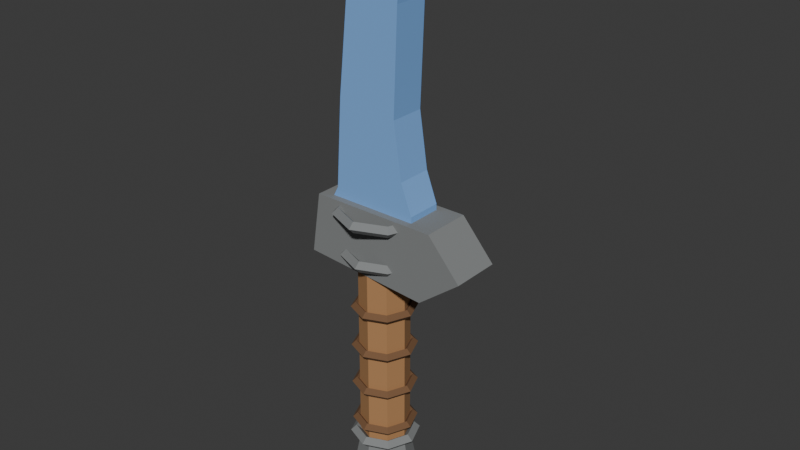 # Source: t4_skinning_knife.blend  (saved by Blender 5.1.30; exported with 4.5.12 LTS)
import bpy
from mathutils import Matrix  # noqa: F401  (used for matrix-valued properties, if any)

bpy.ops.wm.read_factory_settings(use_empty=True)
scene = bpy.context.scene
scene.name = 'Scene'

# ---- materials (node trees are filled in below, after node groups)
mat_t4_skinningknife_wood = bpy.data.materials.new('T4_SkinningKnife_Wood')
mat_t4_skinningknife_wood.diffuse_color = (0.43, 0.22, 0.09, 1.0)
mat_t4_skinningknife_darkmetal = bpy.data.materials.new('T4_SkinningKnife_DarkMetal')
mat_t4_skinningknife_darkmetal.diffuse_color = (0.22, 0.23, 0.23, 1.0)
mat_t4_skinningknife_leatherwrap = bpy.data.materials.new('T4_SkinningKnife_LeatherWrap')
mat_t4_skinningknife_leatherwrap.diffuse_color = (0.18, 0.09, 0.04, 1.0)
mat_t4_skinningknife_forged_blade = bpy.data.materials.new('T4_SkinningKnife_Forged_Blade')
mat_t4_skinningknife_forged_blade.diffuse_color = (0.2, 0.42, 0.82, 1.0)

# ---- material node trees
mat_t4_skinningknife_wood.use_nodes = True; mat_t4_skinningknife_wood.node_tree.nodes.clear()
_N = mat_t4_skinningknife_wood.node_tree.nodes; _L = mat_t4_skinningknife_wood.node_tree.links
n0 = _N.new('ShaderNodeBsdfPrincipled'); n0.name = 'Principled BSDF'; n0.location = (-200, 100)
n0.inputs[0].default_value = (0.43, 0.22, 0.09, 1.0)
n0.inputs[2].default_value = 0.88
n1 = _N.new('ShaderNodeOutputMaterial'); n1.name = 'Material Output'; n1.location = (200, 100)
_L.new(n0.outputs[0], n1.inputs[0])
n1.is_active_output = True
mat_t4_skinningknife_darkmetal.use_nodes = True; mat_t4_skinningknife_darkmetal.node_tree.nodes.clear()
_N = mat_t4_skinningknife_darkmetal.node_tree.nodes; _L = mat_t4_skinningknife_darkmetal.node_tree.links
n0 = _N.new('ShaderNodeBsdfPrincipled'); n0.name = 'Principled BSDF'; n0.location = (-200, 100)
n0.inputs[0].default_value = (0.22, 0.23, 0.23, 1.0)
n0.inputs[2].default_value = 0.88
n1 = _N.new('ShaderNodeOutputMaterial'); n1.name = 'Material Output'; n1.location = (200, 100)
_L.new(n0.outputs[0], n1.inputs[0])
n1.is_active_output = True
mat_t4_skinningknife_leatherwrap.use_nodes = True; mat_t4_skinningknife_leatherwrap.node_tree.nodes.clear()
_N = mat_t4_skinningknife_leatherwrap.node_tree.nodes; _L = mat_t4_skinningknife_leatherwrap.node_tree.links
n0 = _N.new('ShaderNodeBsdfPrincipled'); n0.name = 'Principled BSDF'; n0.location = (-200, 100)
n0.inputs[0].default_value = (0.18, 0.09, 0.04, 1.0)
n0.inputs[2].default_value = 0.88
n1 = _N.new('ShaderNodeOutputMaterial'); n1.name = 'Material Output'; n1.location = (200, 100)
_L.new(n0.outputs[0], n1.inputs[0])
n1.is_active_output = True
mat_t4_skinningknife_forged_blade.use_nodes = True; mat_t4_skinningknife_forged_blade.node_tree.nodes.clear()
_N = mat_t4_skinningknife_forged_blade.node_tree.nodes; _L = mat_t4_skinningknife_forged_blade.node_tree.links
n0 = _N.new('ShaderNodeBsdfPrincipled'); n0.name = 'Principled BSDF'; n0.location = (-200, 100)
n0.inputs[0].default_value = (0.2, 0.42, 0.82, 1.0)
n0.inputs[2].default_value = 0.88
n1 = _N.new('ShaderNodeOutputMaterial'); n1.name = 'Material Output'; n1.location = (200, 100)
_L.new(n0.outputs[0], n1.inputs[0])
n1.is_active_output = True

# ---- world
world_world = bpy.data.worlds.new('World'); scene.world = world_world
world_world.use_nodes = True; world_world.node_tree.nodes.clear()
_N = world_world.node_tree.nodes; _L = world_world.node_tree.links
n0 = _N.new('ShaderNodeOutputWorld'); n0.name = 'World Output'; n0.location = (200, 100)
n1 = _N.new('ShaderNodeBackground'); n1.name = 'Background'; n1.location = (-200, 100)
n1.inputs[0].default_value = (0.05088, 0.05088, 0.05088, 1.0)
_L.new(n1.outputs[0], n0.inputs[0])
n0.is_active_output = True
world_world.color = (0.05088, 0.05088, 0.05088)
world_world.sun_shadow_jitter_overblur = 0.0

# ---- meshes
me_woodhandle_mesh = bpy.data.meshes.new('WoodHandle_Mesh')
me_woodhandle_mesh.from_pydata([(0.0, 0.052, 0.02287), (0.0, 0.052, 0.42), (0.03677, 0.03677, 0.02287), (0.03677, 0.03677, 0.42), (0.052, 0.0, 0.02287), (0.052, 0.0, 0.42), (0.03677, -0.03677, 0.02287), (0.03677, -0.03677, 0.42), (0.0, -0.052, 0.02287), (0.0, -0.052, 0.42), (-0.03677, -0.03677, 0.02287), (-0.03677, -0.03677, 0.42), (-0.052, 0.0, 0.02287), (-0.052, 0.0, 0.42), (-0.03677, 0.03677, 0.02287), (-0.03677, 0.03677, 0.42)], [], [(0, 1, 3, 2), (2, 3, 5, 4), (4, 5, 7, 6), (6, 7, 9, 8), (8, 9, 11, 10), (10, 11, 13, 12), (3, 1, 15, 13, 11, 9, 7, 5), (12, 13, 15, 14), (14, 15, 1, 0), (0, 2, 4, 6, 8, 10, 12, 14)])
_uv = me_woodhandle_mesh.uv_layers.new(name='UVMap')
_uv.uv.foreach_set('vector', [1.0, 0.5, 1.0, 1.0, 0.875, 1.0, 0.875, 0.5, 0.875, 0.5, 0.875, 1.0, 0.75, 1.0, 0.75, 0.5, 0.75, 0.5, 0.75, 1.0, 0.625, 1.0, 0.625, 0.5, 0.625, 0.5, 0.625, 1.0, 0.5, 1.0, 0.5, 0.5, 0.5, 0.5, 0.5, 1.0, 0.375, 1.0, 0.375, 0.5, 0.375, 0.5, 0.375, 1.0, 0.25, 1.0, 0.25, 0.5, 0.4197, 0.4197, 0.25, 0.49, 0.08029, 0.4197, 0.01, 0.25, 0.08029, 0.08029, 0.25, 0.01, 0.4197, 0.08029, 0.49, 0.25, 0.25, 0.5, 0.25, 1.0, 0.125, 1.0, 0.125, 0.5, 0.125, 0.5, 0.125, 1.0, 0.0, 1.0, 0.0, 0.5, 0.75, 0.49, 0.9197, 0.4197, 0.99, 0.25, 0.9197, 0.08029, 0.75, 0.01, 0.5803, 0.08029, 0.51, 0.25, 0.5803, 0.4197])
me_woodhandle_mesh.materials.append(mat_t4_skinningknife_wood)
me_woodhandle_mesh.update()
me_bottompommel_mesh = bpy.data.meshes.new('BottomPommel_Mesh')
me_bottompommel_mesh.from_pydata([(0.0, 0.073, 0.3525), (0.0, 0.052, 0.4625), (0.05162, 0.05162, 0.3525), (0.03677, 0.03677, 0.4625), (0.073, 0.0, 0.3525), (0.052, 0.0, 0.4625), (0.05162, -0.05162, 0.3525), (0.03677, -0.03677, 0.4625), (0.0, -0.073, 0.3525), (0.0, -0.052, 0.4625), (-0.05162, -0.05162, 0.3525), (-0.03677, -0.03677, 0.4625), (-0.073, 0.0, 0.3525), (-0.052, 0.0, 0.4625), (-0.05162, 0.05162, 0.3525), (-0.03677, 0.03677, 0.4625)], [], [(0, 1, 3, 2), (2, 3, 5, 4), (4, 5, 7, 6), (6, 7, 9, 8), (8, 9, 11, 10), (10, 11, 13, 12), (3, 1, 15, 13, 11, 9, 7, 5), (12, 13, 15, 14), (14, 15, 1, 0), (0, 2, 4, 6, 8, 10, 12, 14)])
_uv = me_bottompommel_mesh.uv_layers.new(name='UVMap')
_uv.uv.foreach_set('vector', [1.0, 0.5, 1.0, 1.0, 0.875, 1.0, 0.875, 0.5, 0.875, 0.5, 0.875, 1.0, 0.75, 1.0, 0.75, 0.5, 0.75, 0.5, 0.75, 1.0, 0.625, 1.0, 0.625, 0.5, 0.625, 0.5, 0.625, 1.0, 0.5, 1.0, 0.5, 0.5, 0.5, 0.5, 0.5, 1.0, 0.375, 1.0, 0.375, 0.5, 0.375, 0.5, 0.375, 1.0, 0.25, 1.0, 0.25, 0.5, 0.4197, 0.4197, 0.25, 0.49, 0.08029, 0.4197, 0.01, 0.25, 0.08029, 0.08029, 0.25, 0.01, 0.4197, 0.08029, 0.49, 0.25, 0.25, 0.5, 0.25, 1.0, 0.125, 1.0, 0.125, 0.5, 0.125, 0.5, 0.125, 1.0, 0.0, 1.0, 0.0, 0.5, 0.75, 0.49, 0.9197, 0.4197, 0.99, 0.25, 0.9197, 0.08029, 0.75, 0.01, 0.5803, 0.08029, 0.51, 0.25, 0.5803, 0.4197])
me_bottompommel_mesh.materials.append(mat_t4_skinningknife_darkmetal)
me_bottompommel_mesh.update()
me_pommelband_mesh = bpy.data.meshes.new('PommelBand_Mesh')
me_pommelband_mesh.from_pydata([(0.073, 0.0, 0.4075), (0.061, 0.0, 0.4195), (0.049, 0.0, 0.4075), (0.061, 0.0, 0.3955), (0.05162, 0.05162, 0.4075), (0.04313, 0.04313, 0.4195), (0.03465, 0.03465, 0.4075), (0.04313, 0.04313, 0.3955), (5.511e-09, 0.073, 0.4075), (4.605e-09, 0.061, 0.4195), (3.699e-09, 0.049, 0.4075), (4.605e-09, 0.061, 0.3955), (-0.05162, 0.05162, 0.4075), (-0.04313, 0.04313, 0.4195), (-0.03465, 0.03465, 0.4075), (-0.04313, 0.04313, 0.3955), (-0.073, 6.382e-09, 0.4075), (-0.061, 5.333e-09, 0.4195), (-0.049, 4.284e-09, 0.4075), (-0.061, 5.333e-09, 0.3955), (-0.05162, -0.05162, 0.4075), (-0.04313, -0.04313, 0.4195), (-0.03465, -0.03465, 0.4075), (-0.04313, -0.04313, 0.3955), (5.511e-09, -0.073, 0.4075), (4.605e-09, -0.061, 0.4195), (3.699e-09, -0.049, 0.4075), (4.605e-09, -0.061, 0.3955), (0.05162, -0.05162, 0.4075), (0.04313, -0.04313, 0.4195), (0.03465, -0.03465, 0.4075), (0.04313, -0.04313, 0.3955)], [], [(0, 4, 5, 1), (1, 5, 6, 2), (2, 6, 7, 3), (3, 7, 4, 0), (4, 8, 9, 5), (5, 9, 10, 6), (6, 10, 11, 7), (7, 11, 8, 4), (8, 12, 13, 9), (9, 13, 14, 10), (10, 14, 15, 11), (11, 15, 12, 8), (12, 16, 17, 13), (13, 17, 18, 14), (14, 18, 19, 15), (15, 19, 16, 12), (16, 20, 21, 17), (17, 21, 22, 18), (18, 22, 23, 19), (19, 23, 20, 16), (20, 24, 25, 21), (21, 25, 26, 22), (22, 26, 27, 23), (23, 27, 24, 20), (24, 28, 29, 25), (25, 29, 30, 26), (26, 30, 31, 27), (27, 31, 28, 24), (28, 0, 1, 29), (29, 1, 2, 30), (30, 2, 3, 31), (31, 3, 0, 28)])
_uv = me_pommelband_mesh.uv_layers.new(name='UVMap')
_uv.uv.foreach_set('vector', [0.5, 0.5, 0.625, 0.5, 0.625, 0.75, 0.5, 0.75, 0.5, 0.75, 0.625, 0.75, 0.625, 1.0, 0.5, 1.0, 0.5, 0.0, 0.625, 0.0, 0.625, 0.25, 0.5, 0.25, 0.5, 0.25, 0.625, 0.25, 0.625, 0.5, 0.5, 0.5, 0.625, 0.5, 0.75, 0.5, 0.75, 0.75, 0.625, 0.75, 0.625, 0.75, 0.75, 0.75, 0.75, 1.0, 0.625, 1.0, 0.625, 0.0, 0.75, 0.0, 0.75, 0.25, 0.625, 0.25, 0.625, 0.25, 0.75, 0.25, 0.75, 0.5, 0.625, 0.5, 0.75, 0.5, 0.875, 0.5, 0.875, 0.75, 0.75, 0.75, 0.75, 0.75, 0.875, 0.75, 0.875, 1.0, 0.75, 1.0, 0.75, 0.0, 0.875, 0.0, 0.875, 0.25, 0.75, 0.25, 0.75, 0.25, 0.875, 0.25, 0.875, 0.5, 0.75, 0.5, 0.875, 0.5, 1.0, 0.5, 1.0, 0.75, 0.875, 0.75, 0.875, 0.75, 1.0, 0.75, 1.0, 1.0, 0.875, 1.0, 0.875, 0.0, 1.0, 0.0, 1.0, 0.25, 0.875, 0.25, 0.875, 0.25, 1.0, 0.25, 1.0, 0.5, 0.875, 0.5, 0.0, 0.5, 0.125, 0.5, 0.125, 0.75, 0.0, 0.75, 0.0, 0.75, 0.125, 0.75, 0.125, 1.0, 0.0, 1.0, 0.0, 0.0, 0.125, 0.0, 0.125, 0.25, 0.0, 0.25, 0.0, 0.25, 0.125, 0.25, 0.125, 0.5, 0.0, 0.5, 0.125, 0.5, 0.25, 0.5, 0.25, 0.75, 0.125, 0.75, 0.125, 0.75, 0.25, 0.75, 0.25, 1.0, 0.125, 1.0, 0.125, 0.0, 0.25, 0.0, 0.25, 0.25, 0.125, 0.25, 0.125, 0.25, 0.25, 0.25, 0.25, 0.5, 0.125, 0.5, 0.25, 0.5, 0.375, 0.5, 0.375, 0.75, 0.25, 0.75, 0.25, 0.75, 0.375, 0.75, 0.375, 1.0, 0.25, 1.0, 0.25, 0.0, 0.375, 0.0, 0.375, 0.25, 0.25, 0.25, 0.25, 0.25, 0.375, 0.25, 0.375, 0.5, 0.25, 0.5, 0.375, 0.5, 0.5, 0.5, 0.5, 0.75, 0.375, 0.75, 0.375, 0.75, 0.5, 0.75, 0.5, 1.0, 0.375, 1.0, 0.375, 0.0, 0.5, 0.0, 0.5, 0.25, 0.375, 0.25, 0.375, 0.25, 0.5, 0.25, 0.5, 0.5, 0.375, 0.5])
me_pommelband_mesh.materials.append(mat_t4_skinningknife_darkmetal)
me_pommelband_mesh.update()
me_leatherwrap1_mesh = bpy.data.meshes.new('LeatherWrap1_Mesh')
me_leatherwrap1_mesh.from_pydata([(0.068, 0.0, 0.3118), (0.058, 0.0, 0.3218), (0.048, 0.0, 0.3118), (0.058, 0.0, 0.3018), (0.04808, 0.04808, 0.3118), (0.04101, 0.04101, 0.3218), (0.03394, 0.03394, 0.3118), (0.04101, 0.04101, 0.3018), (5.134e-09, 0.068, 0.3118), (4.379e-09, 0.058, 0.3218), (3.624e-09, 0.048, 0.3118), (4.379e-09, 0.058, 0.3018), (-0.04808, 0.04808, 0.3118), (-0.04101, 0.04101, 0.3218), (-0.03394, 0.03394, 0.3118), (-0.04101, 0.04101, 0.3018), (-0.068, 5.945e-09, 0.3118), (-0.058, 5.071e-09, 0.3218), (-0.048, 4.196e-09, 0.3118), (-0.058, 5.071e-09, 0.3018), (-0.04808, -0.04808, 0.3118), (-0.04101, -0.04101, 0.3218), (-0.03394, -0.03394, 0.3118), (-0.04101, -0.04101, 0.3018), (5.134e-09, -0.068, 0.3118), (4.379e-09, -0.058, 0.3218), (3.624e-09, -0.048, 0.3118), (4.379e-09, -0.058, 0.3018), (0.04808, -0.04808, 0.3118), (0.04101, -0.04101, 0.3218), (0.03394, -0.03394, 0.3118), (0.04101, -0.04101, 0.3018)], [], [(0, 4, 5, 1), (1, 5, 6, 2), (2, 6, 7, 3), (3, 7, 4, 0), (4, 8, 9, 5), (5, 9, 10, 6), (6, 10, 11, 7), (7, 11, 8, 4), (8, 12, 13, 9), (9, 13, 14, 10), (10, 14, 15, 11), (11, 15, 12, 8), (12, 16, 17, 13), (13, 17, 18, 14), (14, 18, 19, 15), (15, 19, 16, 12), (16, 20, 21, 17), (17, 21, 22, 18), (18, 22, 23, 19), (19, 23, 20, 16), (20, 24, 25, 21), (21, 25, 26, 22), (22, 26, 27, 23), (23, 27, 24, 20), (24, 28, 29, 25), (25, 29, 30, 26), (26, 30, 31, 27), (27, 31, 28, 24), (28, 0, 1, 29), (29, 1, 2, 30), (30, 2, 3, 31), (31, 3, 0, 28)])
_uv = me_leatherwrap1_mesh.uv_layers.new(name='UVMap')
_uv.uv.foreach_set('vector', [0.5, 0.5, 0.625, 0.5, 0.625, 0.75, 0.5, 0.75, 0.5, 0.75, 0.625, 0.75, 0.625, 1.0, 0.5, 1.0, 0.5, 0.0, 0.625, 0.0, 0.625, 0.25, 0.5, 0.25, 0.5, 0.25, 0.625, 0.25, 0.625, 0.5, 0.5, 0.5, 0.625, 0.5, 0.75, 0.5, 0.75, 0.75, 0.625, 0.75, 0.625, 0.75, 0.75, 0.75, 0.75, 1.0, 0.625, 1.0, 0.625, 0.0, 0.75, 0.0, 0.75, 0.25, 0.625, 0.25, 0.625, 0.25, 0.75, 0.25, 0.75, 0.5, 0.625, 0.5, 0.75, 0.5, 0.875, 0.5, 0.875, 0.75, 0.75, 0.75, 0.75, 0.75, 0.875, 0.75, 0.875, 1.0, 0.75, 1.0, 0.75, 0.0, 0.875, 0.0, 0.875, 0.25, 0.75, 0.25, 0.75, 0.25, 0.875, 0.25, 0.875, 0.5, 0.75, 0.5, 0.875, 0.5, 1.0, 0.5, 1.0, 0.75, 0.875, 0.75, 0.875, 0.75, 1.0, 0.75, 1.0, 1.0, 0.875, 1.0, 0.875, 0.0, 1.0, 0.0, 1.0, 0.25, 0.875, 0.25, 0.875, 0.25, 1.0, 0.25, 1.0, 0.5, 0.875, 0.5, 0.0, 0.5, 0.125, 0.5, 0.125, 0.75, 0.0, 0.75, 0.0, 0.75, 0.125, 0.75, 0.125, 1.0, 0.0, 1.0, 0.0, 0.0, 0.125, 0.0, 0.125, 0.25, 0.0, 0.25, 0.0, 0.25, 0.125, 0.25, 0.125, 0.5, 0.0, 0.5, 0.125, 0.5, 0.25, 0.5, 0.25, 0.75, 0.125, 0.75, 0.125, 0.75, 0.25, 0.75, 0.25, 1.0, 0.125, 1.0, 0.125, 0.0, 0.25, 0.0, 0.25, 0.25, 0.125, 0.25, 0.125, 0.25, 0.25, 0.25, 0.25, 0.5, 0.125, 0.5, 0.25, 0.5, 0.375, 0.5, 0.375, 0.75, 0.25, 0.75, 0.25, 0.75, 0.375, 0.75, 0.375, 1.0, 0.25, 1.0, 0.25, 0.0, 0.375, 0.0, 0.375, 0.25, 0.25, 0.25, 0.25, 0.25, 0.375, 0.25, 0.375, 0.5, 0.25, 0.5, 0.375, 0.5, 0.5, 0.5, 0.5, 0.75, 0.375, 0.75, 0.375, 0.75, 0.5, 0.75, 0.5, 1.0, 0.375, 1.0, 0.375, 0.0, 0.5, 0.0, 0.5, 0.25, 0.375, 0.25, 0.375, 0.25, 0.5, 0.25, 0.5, 0.5, 0.375, 0.5])
me_leatherwrap1_mesh.materials.append(mat_t4_skinningknife_leatherwrap)
me_leatherwrap1_mesh.update()
me_leatherwrap2_mesh = bpy.data.meshes.new('LeatherWrap2_Mesh')
me_leatherwrap2_mesh.from_pydata([(0.068, 0.0, 0.3118), (0.058, 0.0, 0.3218), (0.048, 0.0, 0.3118), (0.058, 0.0, 0.3018), (0.04808, 0.04808, 0.3118), (0.04101, 0.04101, 0.3218), (0.03394, 0.03394, 0.3118), (0.04101, 0.04101, 0.3018), (5.134e-09, 0.068, 0.3118), (4.379e-09, 0.058, 0.3218), (3.624e-09, 0.048, 0.3118), (4.379e-09, 0.058, 0.3018), (-0.04808, 0.04808, 0.3118), (-0.04101, 0.04101, 0.3218), (-0.03394, 0.03394, 0.3118), (-0.04101, 0.04101, 0.3018), (-0.068, 5.945e-09, 0.3118), (-0.058, 5.071e-09, 0.3218), (-0.048, 4.196e-09, 0.3118), (-0.058, 5.071e-09, 0.3018), (-0.04808, -0.04808, 0.3118), (-0.04101, -0.04101, 0.3218), (-0.03394, -0.03394, 0.3118), (-0.04101, -0.04101, 0.3018), (5.134e-09, -0.068, 0.3118), (4.379e-09, -0.058, 0.3218), (3.624e-09, -0.048, 0.3118), (4.379e-09, -0.058, 0.3018), (0.04808, -0.04808, 0.3118), (0.04101, -0.04101, 0.3218), (0.03394, -0.03394, 0.3118), (0.04101, -0.04101, 0.3018)], [], [(0, 4, 5, 1), (1, 5, 6, 2), (2, 6, 7, 3), (3, 7, 4, 0), (4, 8, 9, 5), (5, 9, 10, 6), (6, 10, 11, 7), (7, 11, 8, 4), (8, 12, 13, 9), (9, 13, 14, 10), (10, 14, 15, 11), (11, 15, 12, 8), (12, 16, 17, 13), (13, 17, 18, 14), (14, 18, 19, 15), (15, 19, 16, 12), (16, 20, 21, 17), (17, 21, 22, 18), (18, 22, 23, 19), (19, 23, 20, 16), (20, 24, 25, 21), (21, 25, 26, 22), (22, 26, 27, 23), (23, 27, 24, 20), (24, 28, 29, 25), (25, 29, 30, 26), (26, 30, 31, 27), (27, 31, 28, 24), (28, 0, 1, 29), (29, 1, 2, 30), (30, 2, 3, 31), (31, 3, 0, 28)])
_uv = me_leatherwrap2_mesh.uv_layers.new(name='UVMap')
_uv.uv.foreach_set('vector', [0.5, 0.5, 0.625, 0.5, 0.625, 0.75, 0.5, 0.75, 0.5, 0.75, 0.625, 0.75, 0.625, 1.0, 0.5, 1.0, 0.5, 0.0, 0.625, 0.0, 0.625, 0.25, 0.5, 0.25, 0.5, 0.25, 0.625, 0.25, 0.625, 0.5, 0.5, 0.5, 0.625, 0.5, 0.75, 0.5, 0.75, 0.75, 0.625, 0.75, 0.625, 0.75, 0.75, 0.75, 0.75, 1.0, 0.625, 1.0, 0.625, 0.0, 0.75, 0.0, 0.75, 0.25, 0.625, 0.25, 0.625, 0.25, 0.75, 0.25, 0.75, 0.5, 0.625, 0.5, 0.75, 0.5, 0.875, 0.5, 0.875, 0.75, 0.75, 0.75, 0.75, 0.75, 0.875, 0.75, 0.875, 1.0, 0.75, 1.0, 0.75, 0.0, 0.875, 0.0, 0.875, 0.25, 0.75, 0.25, 0.75, 0.25, 0.875, 0.25, 0.875, 0.5, 0.75, 0.5, 0.875, 0.5, 1.0, 0.5, 1.0, 0.75, 0.875, 0.75, 0.875, 0.75, 1.0, 0.75, 1.0, 1.0, 0.875, 1.0, 0.875, 0.0, 1.0, 0.0, 1.0, 0.25, 0.875, 0.25, 0.875, 0.25, 1.0, 0.25, 1.0, 0.5, 0.875, 0.5, 0.0, 0.5, 0.125, 0.5, 0.125, 0.75, 0.0, 0.75, 0.0, 0.75, 0.125, 0.75, 0.125, 1.0, 0.0, 1.0, 0.0, 0.0, 0.125, 0.0, 0.125, 0.25, 0.0, 0.25, 0.0, 0.25, 0.125, 0.25, 0.125, 0.5, 0.0, 0.5, 0.125, 0.5, 0.25, 0.5, 0.25, 0.75, 0.125, 0.75, 0.125, 0.75, 0.25, 0.75, 0.25, 1.0, 0.125, 1.0, 0.125, 0.0, 0.25, 0.0, 0.25, 0.25, 0.125, 0.25, 0.125, 0.25, 0.25, 0.25, 0.25, 0.5, 0.125, 0.5, 0.25, 0.5, 0.375, 0.5, 0.375, 0.75, 0.25, 0.75, 0.25, 0.75, 0.375, 0.75, 0.375, 1.0, 0.25, 1.0, 0.25, 0.0, 0.375, 0.0, 0.375, 0.25, 0.25, 0.25, 0.25, 0.25, 0.375, 0.25, 0.375, 0.5, 0.25, 0.5, 0.375, 0.5, 0.5, 0.5, 0.5, 0.75, 0.375, 0.75, 0.375, 0.75, 0.5, 0.75, 0.5, 1.0, 0.375, 1.0, 0.375, 0.0, 0.5, 0.0, 0.5, 0.25, 0.375, 0.25, 0.375, 0.25, 0.5, 0.25, 0.5, 0.5, 0.375, 0.5])
me_leatherwrap2_mesh.materials.append(mat_t4_skinningknife_leatherwrap)
me_leatherwrap2_mesh.update()
me_leatherwrap3_mesh = bpy.data.meshes.new('LeatherWrap3_Mesh')
me_leatherwrap3_mesh.from_pydata([(0.068, 0.0, 0.3118), (0.058, 0.0, 0.3218), (0.048, 0.0, 0.3118), (0.058, 0.0, 0.3018), (0.04808, 0.04808, 0.3118), (0.04101, 0.04101, 0.3218), (0.03394, 0.03394, 0.3118), (0.04101, 0.04101, 0.3018), (5.134e-09, 0.068, 0.3118), (4.379e-09, 0.058, 0.3218), (3.624e-09, 0.048, 0.3118), (4.379e-09, 0.058, 0.3018), (-0.04808, 0.04808, 0.3118), (-0.04101, 0.04101, 0.3218), (-0.03394, 0.03394, 0.3118), (-0.04101, 0.04101, 0.3018), (-0.068, 5.945e-09, 0.3118), (-0.058, 5.071e-09, 0.3218), (-0.048, 4.196e-09, 0.3118), (-0.058, 5.071e-09, 0.3018), (-0.04808, -0.04808, 0.3118), (-0.04101, -0.04101, 0.3218), (-0.03394, -0.03394, 0.3118), (-0.04101, -0.04101, 0.3018), (5.134e-09, -0.068, 0.3118), (4.379e-09, -0.058, 0.3218), (3.624e-09, -0.048, 0.3118), (4.379e-09, -0.058, 0.3018), (0.04808, -0.04808, 0.3118), (0.04101, -0.04101, 0.3218), (0.03394, -0.03394, 0.3118), (0.04101, -0.04101, 0.3018)], [], [(0, 4, 5, 1), (1, 5, 6, 2), (2, 6, 7, 3), (3, 7, 4, 0), (4, 8, 9, 5), (5, 9, 10, 6), (6, 10, 11, 7), (7, 11, 8, 4), (8, 12, 13, 9), (9, 13, 14, 10), (10, 14, 15, 11), (11, 15, 12, 8), (12, 16, 17, 13), (13, 17, 18, 14), (14, 18, 19, 15), (15, 19, 16, 12), (16, 20, 21, 17), (17, 21, 22, 18), (18, 22, 23, 19), (19, 23, 20, 16), (20, 24, 25, 21), (21, 25, 26, 22), (22, 26, 27, 23), (23, 27, 24, 20), (24, 28, 29, 25), (25, 29, 30, 26), (26, 30, 31, 27), (27, 31, 28, 24), (28, 0, 1, 29), (29, 1, 2, 30), (30, 2, 3, 31), (31, 3, 0, 28)])
_uv = me_leatherwrap3_mesh.uv_layers.new(name='UVMap')
_uv.uv.foreach_set('vector', [0.5, 0.5, 0.625, 0.5, 0.625, 0.75, 0.5, 0.75, 0.5, 0.75, 0.625, 0.75, 0.625, 1.0, 0.5, 1.0, 0.5, 0.0, 0.625, 0.0, 0.625, 0.25, 0.5, 0.25, 0.5, 0.25, 0.625, 0.25, 0.625, 0.5, 0.5, 0.5, 0.625, 0.5, 0.75, 0.5, 0.75, 0.75, 0.625, 0.75, 0.625, 0.75, 0.75, 0.75, 0.75, 1.0, 0.625, 1.0, 0.625, 0.0, 0.75, 0.0, 0.75, 0.25, 0.625, 0.25, 0.625, 0.25, 0.75, 0.25, 0.75, 0.5, 0.625, 0.5, 0.75, 0.5, 0.875, 0.5, 0.875, 0.75, 0.75, 0.75, 0.75, 0.75, 0.875, 0.75, 0.875, 1.0, 0.75, 1.0, 0.75, 0.0, 0.875, 0.0, 0.875, 0.25, 0.75, 0.25, 0.75, 0.25, 0.875, 0.25, 0.875, 0.5, 0.75, 0.5, 0.875, 0.5, 1.0, 0.5, 1.0, 0.75, 0.875, 0.75, 0.875, 0.75, 1.0, 0.75, 1.0, 1.0, 0.875, 1.0, 0.875, 0.0, 1.0, 0.0, 1.0, 0.25, 0.875, 0.25, 0.875, 0.25, 1.0, 0.25, 1.0, 0.5, 0.875, 0.5, 0.0, 0.5, 0.125, 0.5, 0.125, 0.75, 0.0, 0.75, 0.0, 0.75, 0.125, 0.75, 0.125, 1.0, 0.0, 1.0, 0.0, 0.0, 0.125, 0.0, 0.125, 0.25, 0.0, 0.25, 0.0, 0.25, 0.125, 0.25, 0.125, 0.5, 0.0, 0.5, 0.125, 0.5, 0.25, 0.5, 0.25, 0.75, 0.125, 0.75, 0.125, 0.75, 0.25, 0.75, 0.25, 1.0, 0.125, 1.0, 0.125, 0.0, 0.25, 0.0, 0.25, 0.25, 0.125, 0.25, 0.125, 0.25, 0.25, 0.25, 0.25, 0.5, 0.125, 0.5, 0.25, 0.5, 0.375, 0.5, 0.375, 0.75, 0.25, 0.75, 0.25, 0.75, 0.375, 0.75, 0.375, 1.0, 0.25, 1.0, 0.25, 0.0, 0.375, 0.0, 0.375, 0.25, 0.25, 0.25, 0.25, 0.25, 0.375, 0.25, 0.375, 0.5, 0.25, 0.5, 0.375, 0.5, 0.5, 0.5, 0.5, 0.75, 0.375, 0.75, 0.375, 0.75, 0.5, 0.75, 0.5, 1.0, 0.375, 1.0, 0.375, 0.0, 0.5, 0.0, 0.5, 0.25, 0.375, 0.25, 0.375, 0.25, 0.5, 0.25, 0.5, 0.5, 0.375, 0.5])
me_leatherwrap3_mesh.materials.append(mat_t4_skinningknife_leatherwrap)
me_leatherwrap3_mesh.update()
me_leatherwrap4_mesh = bpy.data.meshes.new('LeatherWrap4_Mesh')
me_leatherwrap4_mesh.from_pydata([(0.068, 0.0, 0.3118), (0.058, 0.0, 0.3218), (0.048, 0.0, 0.3118), (0.058, 0.0, 0.3018), (0.04808, 0.04808, 0.3118), (0.04101, 0.04101, 0.3218), (0.03394, 0.03394, 0.3118), (0.04101, 0.04101, 0.3018), (5.134e-09, 0.068, 0.3118), (4.379e-09, 0.058, 0.3218), (3.624e-09, 0.048, 0.3118), (4.379e-09, 0.058, 0.3018), (-0.04808, 0.04808, 0.3118), (-0.04101, 0.04101, 0.3218), (-0.03394, 0.03394, 0.3118), (-0.04101, 0.04101, 0.3018), (-0.068, 5.945e-09, 0.3118), (-0.058, 5.071e-09, 0.3218), (-0.048, 4.196e-09, 0.3118), (-0.058, 5.071e-09, 0.3018), (-0.04808, -0.04808, 0.3118), (-0.04101, -0.04101, 0.3218), (-0.03394, -0.03394, 0.3118), (-0.04101, -0.04101, 0.3018), (5.134e-09, -0.068, 0.3118), (4.379e-09, -0.058, 0.3218), (3.624e-09, -0.048, 0.3118), (4.379e-09, -0.058, 0.3018), (0.04808, -0.04808, 0.3118), (0.04101, -0.04101, 0.3218), (0.03394, -0.03394, 0.3118), (0.04101, -0.04101, 0.3018)], [], [(0, 4, 5, 1), (1, 5, 6, 2), (2, 6, 7, 3), (3, 7, 4, 0), (4, 8, 9, 5), (5, 9, 10, 6), (6, 10, 11, 7), (7, 11, 8, 4), (8, 12, 13, 9), (9, 13, 14, 10), (10, 14, 15, 11), (11, 15, 12, 8), (12, 16, 17, 13), (13, 17, 18, 14), (14, 18, 19, 15), (15, 19, 16, 12), (16, 20, 21, 17), (17, 21, 22, 18), (18, 22, 23, 19), (19, 23, 20, 16), (20, 24, 25, 21), (21, 25, 26, 22), (22, 26, 27, 23), (23, 27, 24, 20), (24, 28, 29, 25), (25, 29, 30, 26), (26, 30, 31, 27), (27, 31, 28, 24), (28, 0, 1, 29), (29, 1, 2, 30), (30, 2, 3, 31), (31, 3, 0, 28)])
_uv = me_leatherwrap4_mesh.uv_layers.new(name='UVMap')
_uv.uv.foreach_set('vector', [0.5, 0.5, 0.625, 0.5, 0.625, 0.75, 0.5, 0.75, 0.5, 0.75, 0.625, 0.75, 0.625, 1.0, 0.5, 1.0, 0.5, 0.0, 0.625, 0.0, 0.625, 0.25, 0.5, 0.25, 0.5, 0.25, 0.625, 0.25, 0.625, 0.5, 0.5, 0.5, 0.625, 0.5, 0.75, 0.5, 0.75, 0.75, 0.625, 0.75, 0.625, 0.75, 0.75, 0.75, 0.75, 1.0, 0.625, 1.0, 0.625, 0.0, 0.75, 0.0, 0.75, 0.25, 0.625, 0.25, 0.625, 0.25, 0.75, 0.25, 0.75, 0.5, 0.625, 0.5, 0.75, 0.5, 0.875, 0.5, 0.875, 0.75, 0.75, 0.75, 0.75, 0.75, 0.875, 0.75, 0.875, 1.0, 0.75, 1.0, 0.75, 0.0, 0.875, 0.0, 0.875, 0.25, 0.75, 0.25, 0.75, 0.25, 0.875, 0.25, 0.875, 0.5, 0.75, 0.5, 0.875, 0.5, 1.0, 0.5, 1.0, 0.75, 0.875, 0.75, 0.875, 0.75, 1.0, 0.75, 1.0, 1.0, 0.875, 1.0, 0.875, 0.0, 1.0, 0.0, 1.0, 0.25, 0.875, 0.25, 0.875, 0.25, 1.0, 0.25, 1.0, 0.5, 0.875, 0.5, 0.0, 0.5, 0.125, 0.5, 0.125, 0.75, 0.0, 0.75, 0.0, 0.75, 0.125, 0.75, 0.125, 1.0, 0.0, 1.0, 0.0, 0.0, 0.125, 0.0, 0.125, 0.25, 0.0, 0.25, 0.0, 0.25, 0.125, 0.25, 0.125, 0.5, 0.0, 0.5, 0.125, 0.5, 0.25, 0.5, 0.25, 0.75, 0.125, 0.75, 0.125, 0.75, 0.25, 0.75, 0.25, 1.0, 0.125, 1.0, 0.125, 0.0, 0.25, 0.0, 0.25, 0.25, 0.125, 0.25, 0.125, 0.25, 0.25, 0.25, 0.25, 0.5, 0.125, 0.5, 0.25, 0.5, 0.375, 0.5, 0.375, 0.75, 0.25, 0.75, 0.25, 0.75, 0.375, 0.75, 0.375, 1.0, 0.25, 1.0, 0.25, 0.0, 0.375, 0.0, 0.375, 0.25, 0.25, 0.25, 0.25, 0.25, 0.375, 0.25, 0.375, 0.5, 0.25, 0.5, 0.375, 0.5, 0.5, 0.5, 0.5, 0.75, 0.375, 0.75, 0.375, 0.75, 0.5, 0.75, 0.5, 1.0, 0.375, 1.0, 0.375, 0.0, 0.5, 0.0, 0.5, 0.25, 0.375, 0.25, 0.375, 0.25, 0.5, 0.25, 0.5, 0.5, 0.375, 0.5])
me_leatherwrap4_mesh.materials.append(mat_t4_skinningknife_leatherwrap)
me_leatherwrap4_mesh.update()
me_bladecollar_mesh = bpy.data.meshes.new('BladeCollar_Mesh')
me_bladecollar_mesh.from_pydata([(0.086, 0.0, 0.0), (0.074, 0.0, 0.012), (0.062, 0.0, 1.47e-18), (0.074, 0.0, -0.012), (0.06081, 0.06081, 0.0), (0.05233, 0.05233, 0.012), (0.04384, 0.04384, 1.47e-18), (0.05233, 0.05233, -0.012), (6.493e-09, 0.086, 0.0), (5.587e-09, 0.074, 0.012), (4.681e-09, 0.062, 1.47e-18), (5.587e-09, 0.074, -0.012), (-0.06081, 0.06081, 0.0), (-0.05233, 0.05233, 0.012), (-0.04384, 0.04384, 1.47e-18), (-0.05233, 0.05233, -0.012), (-0.086, 7.518e-09, 0.0), (-0.074, 6.469e-09, 0.012), (-0.062, 5.42e-09, 1.47e-18), (-0.074, 6.469e-09, -0.012), (-0.06081, -0.06081, 0.0), (-0.05233, -0.05233, 0.012), (-0.04384, -0.04384, 1.47e-18), (-0.05233, -0.05233, -0.012), (6.493e-09, -0.086, 0.0), (5.587e-09, -0.074, 0.012), (4.681e-09, -0.062, 1.47e-18), (5.587e-09, -0.074, -0.012), (0.06081, -0.06081, 0.0), (0.05233, -0.05233, 0.012), (0.04384, -0.04384, 1.47e-18), (0.05233, -0.05233, -0.012)], [], [(0, 4, 5, 1), (1, 5, 6, 2), (2, 6, 7, 3), (3, 7, 4, 0), (4, 8, 9, 5), (5, 9, 10, 6), (6, 10, 11, 7), (7, 11, 8, 4), (8, 12, 13, 9), (9, 13, 14, 10), (10, 14, 15, 11), (11, 15, 12, 8), (12, 16, 17, 13), (13, 17, 18, 14), (14, 18, 19, 15), (15, 19, 16, 12), (16, 20, 21, 17), (17, 21, 22, 18), (18, 22, 23, 19), (19, 23, 20, 16), (20, 24, 25, 21), (21, 25, 26, 22), (22, 26, 27, 23), (23, 27, 24, 20), (24, 28, 29, 25), (25, 29, 30, 26), (26, 30, 31, 27), (27, 31, 28, 24), (28, 0, 1, 29), (29, 1, 2, 30), (30, 2, 3, 31), (31, 3, 0, 28)])
_uv = me_bladecollar_mesh.uv_layers.new(name='UVMap')
_uv.uv.foreach_set('vector', [0.5, 0.5, 0.625, 0.5, 0.625, 0.75, 0.5, 0.75, 0.5, 0.75, 0.625, 0.75, 0.625, 1.0, 0.5, 1.0, 0.5, 0.0, 0.625, 0.0, 0.625, 0.25, 0.5, 0.25, 0.5, 0.25, 0.625, 0.25, 0.625, 0.5, 0.5, 0.5, 0.625, 0.5, 0.75, 0.5, 0.75, 0.75, 0.625, 0.75, 0.625, 0.75, 0.75, 0.75, 0.75, 1.0, 0.625, 1.0, 0.625, 0.0, 0.75, 0.0, 0.75, 0.25, 0.625, 0.25, 0.625, 0.25, 0.75, 0.25, 0.75, 0.5, 0.625, 0.5, 0.75, 0.5, 0.875, 0.5, 0.875, 0.75, 0.75, 0.75, 0.75, 0.75, 0.875, 0.75, 0.875, 1.0, 0.75, 1.0, 0.75, 0.0, 0.875, 0.0, 0.875, 0.25, 0.75, 0.25, 0.75, 0.25, 0.875, 0.25, 0.875, 0.5, 0.75, 0.5, 0.875, 0.5, 1.0, 0.5, 1.0, 0.75, 0.875, 0.75, 0.875, 0.75, 1.0, 0.75, 1.0, 1.0, 0.875, 1.0, 0.875, 0.0, 1.0, 0.0, 1.0, 0.25, 0.875, 0.25, 0.875, 0.25, 1.0, 0.25, 1.0, 0.5, 0.875, 0.5, 0.0, 0.5, 0.125, 0.5, 0.125, 0.75, 0.0, 0.75, 0.0, 0.75, 0.125, 0.75, 0.125, 1.0, 0.0, 1.0, 0.0, 0.0, 0.125, 0.0, 0.125, 0.25, 0.0, 0.25, 0.0, 0.25, 0.125, 0.25, 0.125, 0.5, 0.0, 0.5, 0.125, 0.5, 0.25, 0.5, 0.25, 0.75, 0.125, 0.75, 0.125, 0.75, 0.25, 0.75, 0.25, 1.0, 0.125, 1.0, 0.125, 0.0, 0.25, 0.0, 0.25, 0.25, 0.125, 0.25, 0.125, 0.25, 0.25, 0.25, 0.25, 0.5, 0.125, 0.5, 0.25, 0.5, 0.375, 0.5, 0.375, 0.75, 0.25, 0.75, 0.25, 0.75, 0.375, 0.75, 0.375, 1.0, 0.25, 1.0, 0.25, 0.0, 0.375, 0.0, 0.375, 0.25, 0.25, 0.25, 0.25, 0.25, 0.375, 0.25, 0.375, 0.5, 0.25, 0.5, 0.375, 0.5, 0.5, 0.5, 0.5, 0.75, 0.375, 0.75, 0.375, 0.75, 0.5, 0.75, 0.5, 1.0, 0.375, 1.0, 0.375, 0.0, 0.5, 0.0, 0.5, 0.25, 0.375, 0.25, 0.375, 0.25, 0.5, 0.25, 0.5, 0.5, 0.375, 0.5])
me_bladecollar_mesh.materials.append(mat_t4_skinningknife_darkmetal)
me_bladecollar_mesh.update()
me_guardring_mesh = bpy.data.meshes.new('GuardRing_Mesh')
me_guardring_mesh.from_pydata([(0.1, 0.0, 0.0), (0.088, 0.0, 0.012), (0.076, 0.0, 1.47e-18), (0.088, 0.0, -0.012), (0.07071, 0.07071, 0.0), (0.06223, 0.06223, 0.012), (0.05374, 0.05374, 1.47e-18), (0.06223, 0.06223, -0.012), (7.55e-09, 0.1, 0.0), (6.644e-09, 0.088, 0.012), (5.738e-09, 0.076, 1.47e-18), (6.644e-09, 0.088, -0.012), (-0.07071, 0.07071, 0.0), (-0.06223, 0.06223, 0.012), (-0.05374, 0.05374, 1.47e-18), (-0.06223, 0.06223, -0.012), (-0.1, 8.742e-09, 0.0), (-0.088, 7.693e-09, 0.012), (-0.076, 6.644e-09, 1.47e-18), (-0.088, 7.693e-09, -0.012), (-0.07071, -0.07071, 0.0), (-0.06223, -0.06223, 0.012), (-0.05374, -0.05374, 1.47e-18), (-0.06223, -0.06223, -0.012), (7.55e-09, -0.1, 0.0), (6.644e-09, -0.088, 0.012), (5.738e-09, -0.076, 1.47e-18), (6.644e-09, -0.088, -0.012), (0.07071, -0.07071, 0.0), (0.06223, -0.06223, 0.012), (0.05374, -0.05374, 1.47e-18), (0.06223, -0.06223, -0.012)], [], [(0, 4, 5, 1), (1, 5, 6, 2), (2, 6, 7, 3), (3, 7, 4, 0), (4, 8, 9, 5), (5, 9, 10, 6), (6, 10, 11, 7), (7, 11, 8, 4), (8, 12, 13, 9), (9, 13, 14, 10), (10, 14, 15, 11), (11, 15, 12, 8), (12, 16, 17, 13), (13, 17, 18, 14), (14, 18, 19, 15), (15, 19, 16, 12), (16, 20, 21, 17), (17, 21, 22, 18), (18, 22, 23, 19), (19, 23, 20, 16), (20, 24, 25, 21), (21, 25, 26, 22), (22, 26, 27, 23), (23, 27, 24, 20), (24, 28, 29, 25), (25, 29, 30, 26), (26, 30, 31, 27), (27, 31, 28, 24), (28, 0, 1, 29), (29, 1, 2, 30), (30, 2, 3, 31), (31, 3, 0, 28)])
_uv = me_guardring_mesh.uv_layers.new(name='UVMap')
_uv.uv.foreach_set('vector', [0.5, 0.5, 0.625, 0.5, 0.625, 0.75, 0.5, 0.75, 0.5, 0.75, 0.625, 0.75, 0.625, 1.0, 0.5, 1.0, 0.5, 0.0, 0.625, 0.0, 0.625, 0.25, 0.5, 0.25, 0.5, 0.25, 0.625, 0.25, 0.625, 0.5, 0.5, 0.5, 0.625, 0.5, 0.75, 0.5, 0.75, 0.75, 0.625, 0.75, 0.625, 0.75, 0.75, 0.75, 0.75, 1.0, 0.625, 1.0, 0.625, 0.0, 0.75, 0.0, 0.75, 0.25, 0.625, 0.25, 0.625, 0.25, 0.75, 0.25, 0.75, 0.5, 0.625, 0.5, 0.75, 0.5, 0.875, 0.5, 0.875, 0.75, 0.75, 0.75, 0.75, 0.75, 0.875, 0.75, 0.875, 1.0, 0.75, 1.0, 0.75, 0.0, 0.875, 0.0, 0.875, 0.25, 0.75, 0.25, 0.75, 0.25, 0.875, 0.25, 0.875, 0.5, 0.75, 0.5, 0.875, 0.5, 1.0, 0.5, 1.0, 0.75, 0.875, 0.75, 0.875, 0.75, 1.0, 0.75, 1.0, 1.0, 0.875, 1.0, 0.875, 0.0, 1.0, 0.0, 1.0, 0.25, 0.875, 0.25, 0.875, 0.25, 1.0, 0.25, 1.0, 0.5, 0.875, 0.5, 0.0, 0.5, 0.125, 0.5, 0.125, 0.75, 0.0, 0.75, 0.0, 0.75, 0.125, 0.75, 0.125, 1.0, 0.0, 1.0, 0.0, 0.0, 0.125, 0.0, 0.125, 0.25, 0.0, 0.25, 0.0, 0.25, 0.125, 0.25, 0.125, 0.5, 0.0, 0.5, 0.125, 0.5, 0.25, 0.5, 0.25, 0.75, 0.125, 0.75, 0.125, 0.75, 0.25, 0.75, 0.25, 1.0, 0.125, 1.0, 0.125, 0.0, 0.25, 0.0, 0.25, 0.25, 0.125, 0.25, 0.125, 0.25, 0.25, 0.25, 0.25, 0.5, 0.125, 0.5, 0.25, 0.5, 0.375, 0.5, 0.375, 0.75, 0.25, 0.75, 0.25, 0.75, 0.375, 0.75, 0.375, 1.0, 0.25, 1.0, 0.25, 0.0, 0.375, 0.0, 0.375, 0.25, 0.25, 0.25, 0.25, 0.25, 0.375, 0.25, 0.375, 0.5, 0.25, 0.5, 0.375, 0.5, 0.5, 0.5, 0.5, 0.75, 0.375, 0.75, 0.375, 0.75, 0.5, 0.75, 0.5, 1.0, 0.375, 1.0, 0.375, 0.0, 0.5, 0.0, 0.5, 0.25, 0.375, 0.25, 0.375, 0.25, 0.5, 0.25, 0.5, 0.5, 0.375, 0.5])
me_guardring_mesh.materials.append(mat_t4_skinningknife_darkmetal)
me_guardring_mesh.update()
me_curvedskinningblade_mesh = bpy.data.meshes.new('CurvedSkinningBlade_Mesh')
me_curvedskinningblade_mesh.from_pydata([(-0.12, -0.0375, 0.3), (-0.08344, -0.0375, 0.37), (-0.07149, -0.0375, 0.5554), (-0.04983, -0.0375, 0.76), (0.04846, -0.0375, 0.93), (0.07867, -0.0375, 0.88), (0.06487, -0.0375, 0.754), (0.05659, -0.0375, 0.5417), (0.07396, -0.0375, 0.4254), (0.09766, -0.0375, 0.3625), (0.09993, -0.0375, 0.2494), (-0.12, 0.0375, 0.3), (-0.08344, 0.0375, 0.37), (-0.07149, 0.0375, 0.5554), (-0.04983, 0.0375, 0.76), (0.04846, 0.0375, 0.93), (0.07867, 0.0375, 0.88), (0.06487, 0.0375, 0.754), (0.05659, 0.0375, 0.5417), (0.07396, 0.0375, 0.4254), (0.09766, 0.0375, 0.3625), (0.09993, 0.0375, 0.2494)], [], [(10, 9, 8, 7, 6, 5, 4, 3, 2, 1, 0), (11, 12, 13, 14, 15, 16, 17, 18, 19, 20, 21), (0, 1, 12, 11), (1, 2, 13, 12), (2, 3, 14, 13), (3, 4, 15, 14), (4, 5, 16, 15), (5, 6, 17, 16), (6, 7, 18, 17), (7, 8, 19, 18), (8, 9, 20, 19), (9, 10, 21, 20), (10, 0, 11, 21)])
me_curvedskinningblade_mesh.materials.append(mat_t4_skinningknife_forged_blade)
me_curvedskinningblade_mesh.update()
me_bladeguard_mesh = bpy.data.meshes.new('BladeGuard_Mesh')
me_bladeguard_mesh.from_pydata([(-0.12, -0.0525, 0.35), (0.15, -0.0525, 0.35), (0.22, -0.0525, 0.27), (0.13, -0.0525, 0.2), (-0.14, -0.0525, 0.22), (-0.12, 0.0525, 0.35), (0.15, 0.0525, 0.35), (0.22, 0.0525, 0.27), (0.13, 0.0525, 0.2), (-0.14, 0.0525, 0.22)], [], [(4, 3, 2, 1, 0), (5, 6, 7, 8, 9), (0, 1, 6, 5), (1, 2, 7, 6), (2, 3, 8, 7), (3, 4, 9, 8), (4, 0, 5, 9)])
me_bladeguard_mesh.materials.append(mat_t4_skinningknife_darkmetal)
me_bladeguard_mesh.update()

# ---- objects
ob_t4skinningknife = bpy.data.objects.new('T4SkinningKnife', None)
ob_woodhandle = bpy.data.objects.new('WoodHandle', me_woodhandle_mesh)
ob_bottompommel = bpy.data.objects.new('BottomPommel', me_bottompommel_mesh)
ob_pommelband = bpy.data.objects.new('PommelBand', me_pommelband_mesh)
ob_leatherwrap1 = bpy.data.objects.new('LeatherWrap1', me_leatherwrap1_mesh)
ob_leatherwrap2 = bpy.data.objects.new('LeatherWrap2', me_leatherwrap2_mesh)
ob_leatherwrap3 = bpy.data.objects.new('LeatherWrap3', me_leatherwrap3_mesh)
ob_leatherwrap4 = bpy.data.objects.new('LeatherWrap4', me_leatherwrap4_mesh)
ob_bladecollar = bpy.data.objects.new('BladeCollar', me_bladecollar_mesh)
ob_guardring = bpy.data.objects.new('GuardRing', me_guardring_mesh)
ob_curvedskinningblade = bpy.data.objects.new('CurvedSkinningBlade', me_curvedskinningblade_mesh)
ob_bladeguard = bpy.data.objects.new('BladeGuard', me_bladeguard_mesh)

# ---- transforms, parenting, visibility, modifiers, constraints
ob_t4skinningknife.location = (0.0, 0.0, 0.0)
ob_woodhandle.parent = ob_t4skinningknife
ob_woodhandle.location = (0.0, 0.0, -0.2)
ob_bottompommel.parent = ob_t4skinningknife
ob_bottompommel.location = (0.0, 0.0, -0.6554)
ob_pommelband.parent = ob_t4skinningknife
ob_pommelband.location = (0.0, 0.0, -0.59)
ob_leatherwrap1.parent = ob_t4skinningknife
ob_leatherwrap1.location = (0.0, 0.0, -0.46)
ob_leatherwrap2.parent = ob_t4skinningknife
ob_leatherwrap2.location = (0.0, 0.0, -0.37)
ob_leatherwrap3.parent = ob_t4skinningknife
ob_leatherwrap3.location = (0.0, 0.0, -0.28)
ob_leatherwrap4.parent = ob_t4skinningknife
ob_leatherwrap4.location = (0.0, 0.0, -0.19)
ob_bladecollar.parent = ob_t4skinningknife
ob_bladecollar.location = (0.0, 0.0, 0.24)
ob_guardring.parent = ob_t4skinningknife
ob_guardring.location = (0.0, 0.0, 0.33)
ob_curvedskinningblade.parent = ob_t4skinningknife
ob_curvedskinningblade.location = (0.0, 0.0, 0.0)
ob_bladeguard.parent = ob_t4skinningknife
ob_bladeguard.location = (0.0, 0.0, 0.0)

# ---- collection membership
scene.collection.objects.link(ob_t4skinningknife)
scene.collection.objects.link(ob_woodhandle)
scene.collection.objects.link(ob_bottompommel)
scene.collection.objects.link(ob_pommelband)
scene.collection.objects.link(ob_leatherwrap1)
scene.collection.objects.link(ob_leatherwrap2)
scene.collection.objects.link(ob_leatherwrap3)
scene.collection.objects.link(ob_leatherwrap4)
scene.collection.objects.link(ob_bladecollar)
scene.collection.objects.link(ob_guardring)
scene.collection.objects.link(ob_curvedskinningblade)
scene.collection.objects.link(ob_bladeguard)

# ---- scene / render settings (as saved in the file)
scene.frame_start = 1; scene.frame_end = 250; scene.frame_set(1)
scene.render.engine = 'BLENDER_EEVEE_NEXT'
scene.render.bake_bias = 0.0
scene.render.bake_samples = 0
scene.cycles.sampling_pattern = 'TABULATED_SOBOL'
scene.eevee.use_volume_custom_range = False
bpy.context.view_layer.update()

# ---- added for rendering (the .blend has no active camera and no usable light): camera, sun
cam_auto = bpy.data.cameras.new('AutoCamera')
cam_auto.lens = 50.0
cam_auto.sensor_width = 36.0
cam_auto.clip_end = 1000.0
ob_auto_camera = bpy.data.objects.new('AutoCamera', cam_auto)
scene.collection.objects.link(ob_auto_camera)
ob_auto_camera.location = (1.24264, -1.44316, 1.27568)
ob_auto_camera.rotation_euler = (1.09748, -7.21219e-08, 0.694738)
scene.camera = ob_auto_camera
light_auto_sun = bpy.data.lights.new('AutoSun', 'SUN')
light_auto_sun.energy = 3.0
light_auto_sun.angle = 0.0523599
ob_auto_sun = bpy.data.objects.new('AutoSun', light_auto_sun)
scene.collection.objects.link(ob_auto_sun)
ob_auto_sun.rotation_euler = (0.872665, 0.174533, 0.523599)
bpy.context.view_layer.update()
